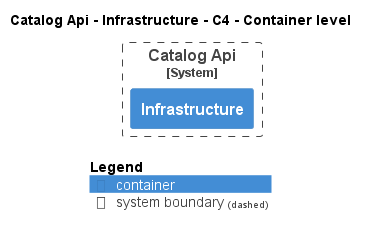

The diagram above was rendered by PlantUML. Its source (embedded in the PNG):
@startuml
!pragma layout smetana
!include ..\..\..\..\.c4s\C4_Container.puml

AddElementTag("state:new", $bgColor=green, $fontColor=#ffffff, $borderColor=green, $shadowing="False")
AddElementTag("state:changed", $bgColor=orange, $fontColor=#ffffff, $borderColor=orange, $shadowing="False")
AddElementTag("state:removed", $bgColor=red, $fontColor=#ffffff, $borderColor=red, $shadowing="False")

AddRelTag("state:new", $textColor=green, $lineColor=green)
AddRelTag("state:changed", $textColor=orange, $lineColor=orange)
AddRelTag("state:removed", $textColor=red, $lineColor=red)

SHOW_PERSON_PORTRAIT()
LAYOUT_TOP_DOWN()

skinparam linetype polyline

title Catalog Api - Infrastructure - C4 - Container level


System_Boundary(dotnet.eShop.Architecture.SoftwareSystems.CatalogApi, "Catalog Api") {
    Container(dotnet.eShop.Architecture.SoftwareSystems.CatalogApi.Containers.Infrastructure, "Infrastructure", "", "")
}



SHOW_LEGEND()
@enduml